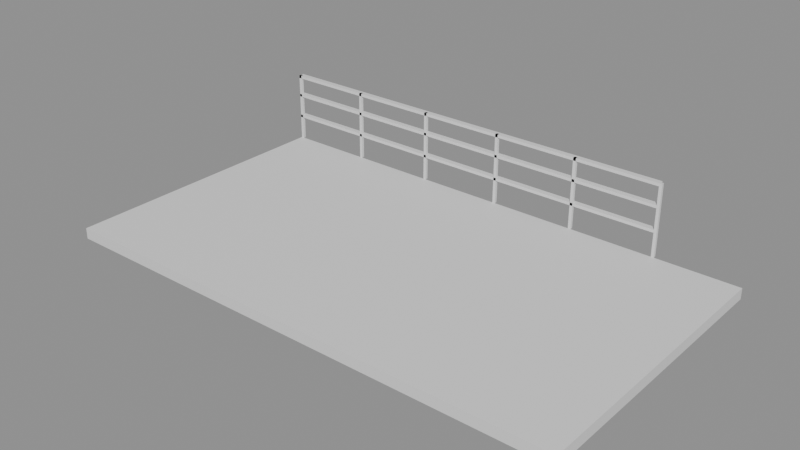 # Source: e1760_after.blend  (saved by Blender 5.2.44; exported with 4.5.12 LTS)
import bpy
from mathutils import Matrix  # noqa: F401  (used for matrix-valued properties, if any)

bpy.ops.wm.read_factory_settings(use_empty=True)
scene = bpy.context.scene
scene.name = 'Scene'

# ---- materials (node trees are filled in below, after node groups)
mat_concreto_piso = bpy.data.materials.new('Concreto_Piso')
mat_acero_inox = bpy.data.materials.new('Acero_Inox')

# ---- material node trees
mat_concreto_piso.use_nodes = True; mat_concreto_piso.node_tree.nodes.clear()
_N = mat_concreto_piso.node_tree.nodes; _L = mat_concreto_piso.node_tree.links
n0 = _N.new('ShaderNodeBsdfPrincipled'); n0.name = 'Principled BSDF'; n0.location = (-200, 100)
n0.inputs[3].default_value = 1.45
n0.inputs[10].default_value = 0.005
n1 = _N.new('ShaderNodeOutputMaterial'); n1.name = 'Material Output'; n1.location = (200, 100)
_L.new(n0.outputs[0], n1.inputs[0])
n1.is_active_output = True
mat_acero_inox.use_nodes = True; mat_acero_inox.node_tree.nodes.clear()
_N = mat_acero_inox.node_tree.nodes; _L = mat_acero_inox.node_tree.links
n0 = _N.new('ShaderNodeBsdfPrincipled'); n0.name = 'Principled BSDF'; n0.location = (-200, 100)
n0.inputs[3].default_value = 1.45
n0.inputs[10].default_value = 0.005
n1 = _N.new('ShaderNodeOutputMaterial'); n1.name = 'Material Output'; n1.location = (200, 100)
_L.new(n0.outputs[0], n1.inputs[0])
n1.is_active_output = True

# ---- meshes
me_losapatio_mesh = bpy.data.meshes.new('LosaPatio_mesh')
me_losapatio_mesh.from_pydata([(0.0, 0.0, 0.0), (7.2, 0.0, 0.0), (7.2, 4.0, 0.0), (0.0, 4.0, 0.0), (0.0, 0.0, 0.15), (7.2, 0.0, 0.15), (7.2, 4.0, 0.15), (0.0, 4.0, 0.15)], [], [(0, 3, 2, 1), (4, 5, 6, 7), (2, 3, 7, 6), (0, 1, 5, 4), (1, 2, 6, 5), (3, 0, 4, 7)])
me_losapatio_mesh.materials.append(mat_concreto_piso)
me_losapatio_mesh.update()
me_barandapatio_poste_1_mesh = bpy.data.meshes.new('BarandaPatio_Poste_1_mesh')
me_barandapatio_poste_1_mesh.from_pydata([(0.0, 0.0, 0.0), (0.04, 0.0, 0.0), (0.04, 0.04, 0.0), (0.0, 0.04, 0.0), (0.0, 0.0, 1.0), (0.04, 0.0, 1.0), (0.04, 0.04, 1.0), (0.0, 0.04, 1.0)], [], [(0, 1, 2, 3), (4, 5, 6, 7), (0, 1, 5, 4), (1, 2, 6, 5), (2, 3, 7, 6), (3, 0, 4, 7)])
me_barandapatio_poste_1_mesh.materials.append(mat_acero_inox)
me_barandapatio_poste_1_mesh.update()
me_barandapatio_poste_2_mesh = bpy.data.meshes.new('BarandaPatio_Poste_2_mesh')
me_barandapatio_poste_2_mesh.from_pydata([(0.0, 0.0, 0.0), (0.04, 0.0, 0.0), (0.04, 0.04, 0.0), (0.0, 0.04, 0.0), (0.0, 0.0, 1.0), (0.04, 0.0, 1.0), (0.04, 0.04, 1.0), (0.0, 0.04, 1.0)], [], [(0, 1, 2, 3), (4, 5, 6, 7), (0, 1, 5, 4), (1, 2, 6, 5), (2, 3, 7, 6), (3, 0, 4, 7)])
me_barandapatio_poste_2_mesh.materials.append(mat_acero_inox)
me_barandapatio_poste_2_mesh.update()
me_barandapatio_poste_3_mesh = bpy.data.meshes.new('BarandaPatio_Poste_3_mesh')
me_barandapatio_poste_3_mesh.from_pydata([(0.0, 0.0, 0.0), (0.04, 0.0, 0.0), (0.04, 0.04, 0.0), (0.0, 0.04, 0.0), (0.0, 0.0, 1.0), (0.04, 0.0, 1.0), (0.04, 0.04, 1.0), (0.0, 0.04, 1.0)], [], [(0, 1, 2, 3), (4, 5, 6, 7), (0, 1, 5, 4), (1, 2, 6, 5), (2, 3, 7, 6), (3, 0, 4, 7)])
me_barandapatio_poste_3_mesh.materials.append(mat_acero_inox)
me_barandapatio_poste_3_mesh.update()
me_barandapatio_poste_4_mesh = bpy.data.meshes.new('BarandaPatio_Poste_4_mesh')
me_barandapatio_poste_4_mesh.from_pydata([(0.0, 0.0, 0.0), (0.04, 0.0, 0.0), (0.04, 0.04, 0.0), (0.0, 0.04, 0.0), (0.0, 0.0, 1.0), (0.04, 0.0, 1.0), (0.04, 0.04, 1.0), (0.0, 0.04, 1.0)], [], [(0, 1, 2, 3), (4, 5, 6, 7), (0, 1, 5, 4), (1, 2, 6, 5), (2, 3, 7, 6), (3, 0, 4, 7)])
me_barandapatio_poste_4_mesh.materials.append(mat_acero_inox)
me_barandapatio_poste_4_mesh.update()
me_barandapatio_poste_5_mesh = bpy.data.meshes.new('BarandaPatio_Poste_5_mesh')
me_barandapatio_poste_5_mesh.from_pydata([(0.0, 0.0, 0.0), (0.04, 0.0, 0.0), (0.04, 0.04, 0.0), (0.0, 0.04, 0.0), (0.0, 0.0, 1.0), (0.04, 0.0, 1.0), (0.04, 0.04, 1.0), (0.0, 0.04, 1.0)], [], [(0, 1, 2, 3), (4, 5, 6, 7), (0, 1, 5, 4), (1, 2, 6, 5), (2, 3, 7, 6), (3, 0, 4, 7)])
me_barandapatio_poste_5_mesh.materials.append(mat_acero_inox)
me_barandapatio_poste_5_mesh.update()
me_barandapatio_poste_6_mesh = bpy.data.meshes.new('BarandaPatio_Poste_6_mesh')
me_barandapatio_poste_6_mesh.from_pydata([(0.0, 0.0, 0.0), (0.04, 0.0, 0.0), (0.04, 0.04, 0.0), (0.0, 0.04, 0.0), (0.0, 0.0, 1.0), (0.04, 0.0, 1.0), (0.04, 0.04, 1.0), (0.0, 0.04, 1.0)], [], [(0, 1, 2, 3), (4, 5, 6, 7), (0, 1, 5, 4), (1, 2, 6, 5), (2, 3, 7, 6), (3, 0, 4, 7)])
me_barandapatio_poste_6_mesh.materials.append(mat_acero_inox)
me_barandapatio_poste_6_mesh.update()
me_barandapatio_top_mesh = bpy.data.meshes.new('BarandaPatio_Top_mesh')
me_barandapatio_top_mesh.from_pydata([(0.0, 0.0, 0.0), (6.0, 0.0, 0.0), (6.0, 0.08, 0.0), (0.0, 0.08, 0.0), (0.0, 0.0, 0.04), (6.0, 0.0, 0.04), (6.0, 0.08, 0.04), (0.0, 0.08, 0.04)], [], [(0, 1, 2, 3), (4, 5, 6, 7), (0, 1, 5, 4), (1, 2, 6, 5), (2, 3, 7, 6), (3, 0, 4, 7)])
me_barandapatio_top_mesh.materials.append(mat_acero_inox)
me_barandapatio_top_mesh.update()
me_barandapatio_trav_1_mesh = bpy.data.meshes.new('BarandaPatio_Trav_1_mesh')
me_barandapatio_trav_1_mesh.from_pydata([(0.0, 0.0, 0.0), (6.0, 0.0, 0.0), (6.0, 0.08, 0.0), (0.0, 0.08, 0.0), (0.0, 0.0, 0.04), (6.0, 0.0, 0.04), (6.0, 0.08, 0.04), (0.0, 0.08, 0.04)], [], [(0, 1, 2, 3), (4, 5, 6, 7), (0, 1, 5, 4), (1, 2, 6, 5), (2, 3, 7, 6), (3, 0, 4, 7)])
me_barandapatio_trav_1_mesh.materials.append(mat_acero_inox)
me_barandapatio_trav_1_mesh.update()
me_barandapatio_trav_2_mesh = bpy.data.meshes.new('BarandaPatio_Trav_2_mesh')
me_barandapatio_trav_2_mesh.from_pydata([(0.0, 0.0, 0.0), (6.0, 0.0, 0.0), (6.0, 0.08, 0.0), (0.0, 0.08, 0.0), (0.0, 0.0, 0.04), (6.0, 0.0, 0.04), (6.0, 0.08, 0.04), (0.0, 0.08, 0.04)], [], [(0, 1, 2, 3), (4, 5, 6, 7), (0, 1, 5, 4), (1, 2, 6, 5), (2, 3, 7, 6), (3, 0, 4, 7)])
me_barandapatio_trav_2_mesh.materials.append(mat_acero_inox)
me_barandapatio_trav_2_mesh.update()

# ---- objects
ob_losapatio_solido = bpy.data.objects.new('LosaPatio_Solido', me_losapatio_mesh)
ob_losapatio = bpy.data.objects.new('LosaPatio', None)
ob_barandapatio = bpy.data.objects.new('BarandaPatio', None)
ob_barandapatio_poste_1 = bpy.data.objects.new('BarandaPatio_Poste_1', me_barandapatio_poste_1_mesh)
ob_barandapatio_poste_2 = bpy.data.objects.new('BarandaPatio_Poste_2', me_barandapatio_poste_2_mesh)
ob_barandapatio_poste_3 = bpy.data.objects.new('BarandaPatio_Poste_3', me_barandapatio_poste_3_mesh)
ob_barandapatio_poste_4 = bpy.data.objects.new('BarandaPatio_Poste_4', me_barandapatio_poste_4_mesh)
ob_barandapatio_poste_5 = bpy.data.objects.new('BarandaPatio_Poste_5', me_barandapatio_poste_5_mesh)
ob_barandapatio_poste_6 = bpy.data.objects.new('BarandaPatio_Poste_6', me_barandapatio_poste_6_mesh)
ob_barandapatio_top = bpy.data.objects.new('BarandaPatio_Top', me_barandapatio_top_mesh)
ob_barandapatio_trav_1 = bpy.data.objects.new('BarandaPatio_Trav_1', me_barandapatio_trav_1_mesh)
ob_barandapatio_trav_2 = bpy.data.objects.new('BarandaPatio_Trav_2', me_barandapatio_trav_2_mesh)

# ---- transforms, parenting, visibility, modifiers, constraints
ob_losapatio_solido.parent = ob_losapatio
ob_losapatio_solido.location = (0.0, 0.0, 0.0)
ob_losapatio.location = (0.0, 0.0, 0.0)
ob_losapatio.empty_display_type = 'ARROWS'
ob_barandapatio.location = (0.0, 4.0, 0.15)
ob_barandapatio.empty_display_type = 'ARROWS'
ob_barandapatio_poste_1.parent = ob_barandapatio
ob_barandapatio_poste_1.location = (0.0, 0.0, 0.0)
ob_barandapatio_poste_2.parent = ob_barandapatio
ob_barandapatio_poste_2.location = (1.2, 0.0, 0.0)
ob_barandapatio_poste_3.parent = ob_barandapatio
ob_barandapatio_poste_3.location = (2.4, 0.0, 0.0)
ob_barandapatio_poste_4.parent = ob_barandapatio
ob_barandapatio_poste_4.location = (3.6, 0.0, 0.0)
ob_barandapatio_poste_5.parent = ob_barandapatio
ob_barandapatio_poste_5.location = (4.8, 0.0, 0.0)
ob_barandapatio_poste_6.parent = ob_barandapatio
ob_barandapatio_poste_6.location = (6.0, 0.0, 0.0)
ob_barandapatio_top.parent = ob_barandapatio
ob_barandapatio_top.location = (0.0, 0.0, 0.96)
ob_barandapatio_trav_1.parent = ob_barandapatio
ob_barandapatio_trav_1.location = (0.0, 0.0, 0.3333)
ob_barandapatio_trav_2.parent = ob_barandapatio
ob_barandapatio_trav_2.location = (0.0, 0.0, 0.6667)

# ---- collection membership
scene.collection.objects.link(ob_losapatio_solido)
scene.collection.objects.link(ob_losapatio)
scene.collection.objects.link(ob_barandapatio)
scene.collection.objects.link(ob_barandapatio_poste_1)
scene.collection.objects.link(ob_barandapatio_poste_2)
scene.collection.objects.link(ob_barandapatio_poste_3)
scene.collection.objects.link(ob_barandapatio_poste_4)
scene.collection.objects.link(ob_barandapatio_poste_5)
scene.collection.objects.link(ob_barandapatio_poste_6)
scene.collection.objects.link(ob_barandapatio_top)
scene.collection.objects.link(ob_barandapatio_trav_1)
scene.collection.objects.link(ob_barandapatio_trav_2)

# ---- scene / render settings (as saved in the file)
scene.frame_start = 1; scene.frame_end = 250; scene.frame_set(1)
scene.render.engine = 'BLENDER_EEVEE_NEXT'
scene.render.bake_bias = 0.0
scene.render.bake_samples = 0
scene.render.compositor_device = 'GPU'
scene.eevee.use_volume_custom_range = False
scene.eevee.fast_gi_thickness_near = 0.1
scene.eevee.fast_gi_thickness_far = 0.0
scene.eevee.ray_tracing_options.screen_trace_thickness = 0.1
bpy.context.view_layer.update()

# ---- added for rendering (the .blend has no active camera and no usable light): camera, sun + grey world if the file has none
cam_auto = bpy.data.cameras.new('AutoCamera')
cam_auto.lens = 50.0
cam_auto.sensor_width = 36.0
cam_auto.clip_end = 1000.0
ob_auto_camera = bpy.data.objects.new('AutoCamera', cam_auto)
scene.collection.objects.link(ob_auto_camera)
ob_auto_camera.location = (11.3304, -7.23649, 6.75933)
ob_auto_camera.rotation_euler = (1.09748, -7.21219e-08, 0.694738)
scene.camera = ob_auto_camera
light_auto_sun = bpy.data.lights.new('AutoSun', 'SUN')
light_auto_sun.energy = 3.0
light_auto_sun.angle = 0.0523599
ob_auto_sun = bpy.data.objects.new('AutoSun', light_auto_sun)
scene.collection.objects.link(ob_auto_sun)
ob_auto_sun.rotation_euler = (0.872665, 0.174533, 0.523599)
if scene.world is None:
    world_auto = bpy.data.worlds.new('AutoWorld')
    world_auto.color = (0.3, 0.3, 0.3)
    scene.world = world_auto
bpy.context.view_layer.update()
